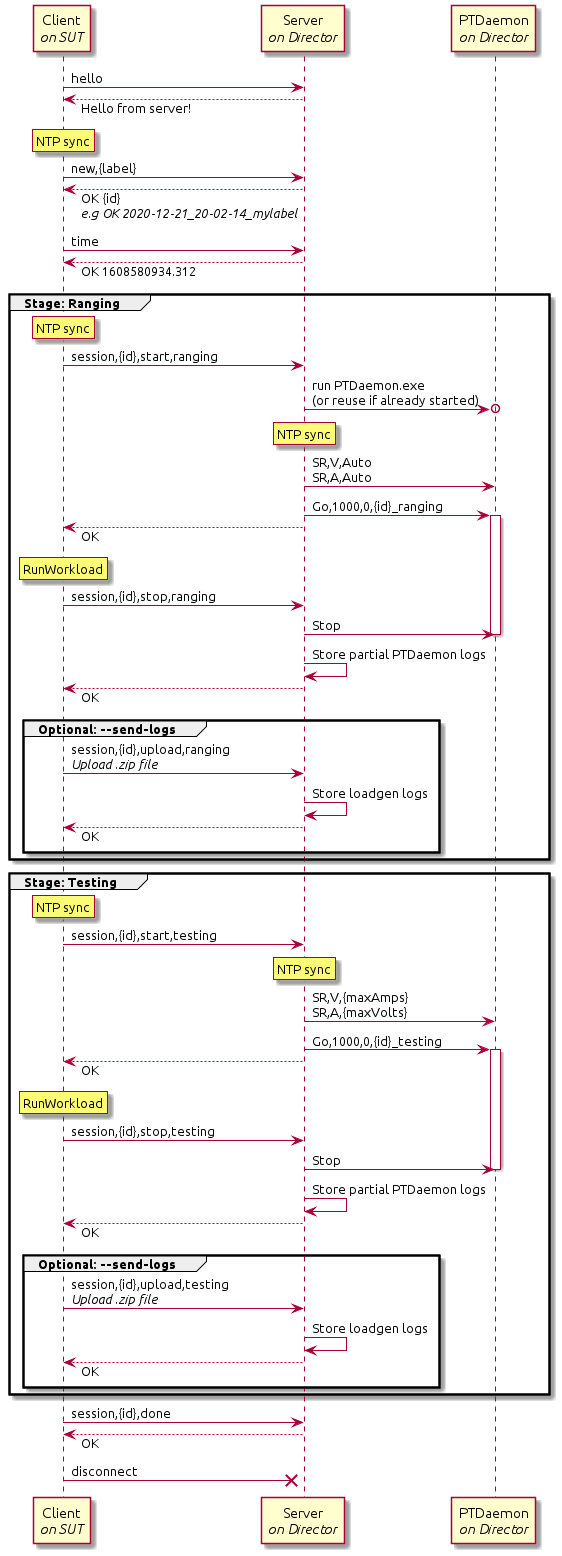

The diagram above was rendered by PlantUML. Its source (embedded in the PNG):
@startuml

skinparam responseMessageBelowArrow true

participant "Client\n//on SUT//" as Client
participant "Server\n//on Director//" as Server
participant "PTDaemon\n//on Director//" as PTDaemon

Client -> Server: hello
Client <-- Server: Hello from server!

rnote over Client
    NTP sync
endnote

Client -> Server: new,{label}
Client <-- Server: OK {id}\n//e.g OK 2020-12-21_20-02-14_mylabel//

Client -> Server: time
Client <-- Server: OK 1608580934.312

group Stage: Ranging
    rnote over Client
        NTP sync
    endnote

    Client -> Server: session,{id},start,ranging
    Server ->o PTDaemon: run PTDaemon.exe\n(or reuse if already started)
    rnote over Server
        NTP sync
    endnote
    Server -> PTDaemon: SR,V,Auto\nSR,A,Auto
    Server -> PTDaemon: Go,1000,0,{id}_ranging
    
    activate PTDaemon
    Client <-- Server: OK
    
    rnote over Client
        RunWorkload
    endnote
    
    Client -> Server: session,{id},stop,ranging
    Server -> PTDaemon: Stop
    deactivate PTDaemon
    Server -> Server: Store partial PTDaemon logs
    Client <-- Server: OK
    
    group Optional: --send-logs
        Client -> Server: session,{id},upload,ranging\n//Upload .zip file//
        Server -> Server: Store loadgen logs
        Client <-- Server: OK
    end
end

group Stage: Testing
    rnote over Client
        NTP sync
    endnote

    Client -> Server: session,{id},start,testing
    rnote over Server
        NTP sync
    endnote
    Server -> PTDaemon: SR,V,{maxAmps}\nSR,A,{maxVolts}
    Server -> PTDaemon: Go,1000,0,{id}_testing
    
    activate PTDaemon
    Client <-- Server: OK
    
    rnote over Client
        RunWorkload
    endnote
    
    Client -> Server: session,{id},stop,testing
    Server -> PTDaemon: Stop
    deactivate PTDaemon
    Server -> Server: Store partial PTDaemon logs
    Client <-- Server: OK
    
    group Optional: --send-logs
        Client -> Server: session,{id},upload,testing\n//Upload .zip file//
        Server -> Server: Store loadgen logs
        Client <-- Server: OK
    end
end

Client -> Server: session,{id},done
Client <-- Server: OK

Client ->x Server: disconnect

@enduml